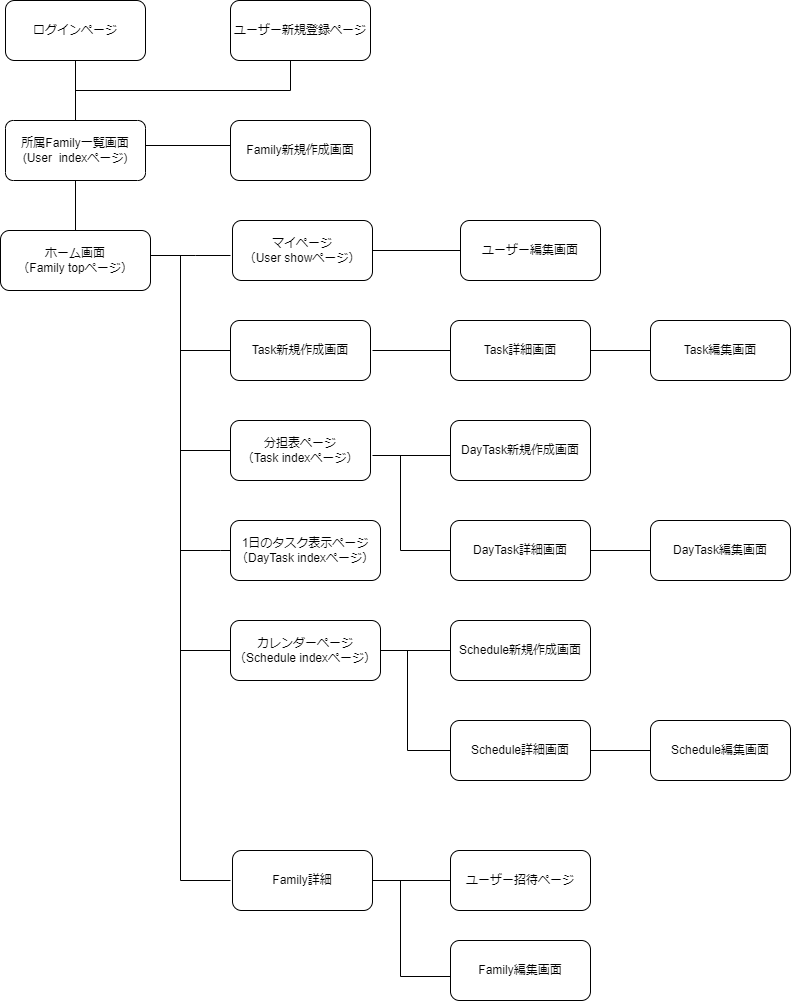

The diagram above was exported from draw.io. Its source (the exported page's mxGraphModel, read from the mxfile embedded in the PNG):
<mxGraphModel dx="1411" dy="702" grid="1" gridSize="10" guides="1" tooltips="1" connect="1" arrows="1" fold="1" page="1" pageScale="1" pageWidth="827" pageHeight="1169" math="0" shadow="0">
  <root>
    <mxCell id="0" />
    <mxCell id="1" parent="0" />
    <mxCell id="2" value="ログインページ" style="rounded=1;whiteSpace=wrap;html=1;" parent="1" vertex="1">
      <mxGeometry x="-815" y="20" width="140" height="60" as="geometry" />
    </mxCell>
    <mxCell id="23" style="edgeStyle=none;html=1;entryX=0;entryY=0.5;entryDx=0;entryDy=0;endArrow=none;endFill=0;" parent="1" target="6" edge="1">
      <mxGeometry relative="1" as="geometry">
        <mxPoint x="-640" y="370" as="sourcePoint" />
        <Array as="points">
          <mxPoint x="-640" y="370" />
        </Array>
      </mxGeometry>
    </mxCell>
    <mxCell id="58" style="edgeStyle=none;html=1;exitX=0.5;exitY=0;exitDx=0;exitDy=0;endArrow=none;endFill=0;entryX=0.5;entryY=1;entryDx=0;entryDy=0;" parent="1" source="3" target="47" edge="1">
      <mxGeometry relative="1" as="geometry">
        <mxPoint x="-740" y="210" as="targetPoint" />
      </mxGeometry>
    </mxCell>
    <mxCell id="3" value="ホーム画面&lt;br&gt;（Family topページ）" style="rounded=1;whiteSpace=wrap;html=1;" parent="1" vertex="1">
      <mxGeometry x="-820" y="250" width="150" height="60" as="geometry" />
    </mxCell>
    <mxCell id="4" value="ユーザー新規登録ページ" style="rounded=1;whiteSpace=wrap;html=1;" parent="1" vertex="1">
      <mxGeometry x="-590" y="20" width="140" height="60" as="geometry" />
    </mxCell>
    <mxCell id="5" value="マイページ&lt;br&gt;（User showページ）" style="rounded=1;whiteSpace=wrap;html=1;" parent="1" vertex="1">
      <mxGeometry x="-588" y="240" width="140" height="60" as="geometry" />
    </mxCell>
    <mxCell id="6" value="Task新規作成画面" style="rounded=1;whiteSpace=wrap;html=1;" parent="1" vertex="1">
      <mxGeometry x="-590" y="340" width="140" height="60" as="geometry" />
    </mxCell>
    <mxCell id="7" value="分担表ページ&lt;br&gt;（Task indexページ）" style="rounded=1;whiteSpace=wrap;html=1;" parent="1" vertex="1">
      <mxGeometry x="-590" y="440" width="140" height="60" as="geometry" />
    </mxCell>
    <mxCell id="8" value="1日のタスク表示ページ&lt;br&gt;（DayTask indexページ）" style="rounded=1;whiteSpace=wrap;html=1;" parent="1" vertex="1">
      <mxGeometry x="-590" y="540" width="150" height="60" as="geometry" />
    </mxCell>
    <mxCell id="9" value="カレンダーページ&lt;br&gt;（Schedule indexページ）" style="rounded=1;whiteSpace=wrap;html=1;" parent="1" vertex="1">
      <mxGeometry x="-590" y="640" width="150" height="60" as="geometry" />
    </mxCell>
    <mxCell id="10" value="ユーザー編集画面" style="rounded=1;whiteSpace=wrap;html=1;" parent="1" vertex="1">
      <mxGeometry x="-360" y="240" width="140" height="60" as="geometry" />
    </mxCell>
    <mxCell id="12" value="Family新規作成画面" style="rounded=1;whiteSpace=wrap;html=1;" parent="1" vertex="1">
      <mxGeometry x="-590" y="140" width="140" height="60" as="geometry" />
    </mxCell>
    <mxCell id="62" value="" style="edgeStyle=none;html=1;" parent="1" source="13" target="40" edge="1">
      <mxGeometry relative="1" as="geometry" />
    </mxCell>
    <mxCell id="13" value="Family詳細" style="rounded=1;whiteSpace=wrap;html=1;" parent="1" vertex="1">
      <mxGeometry x="-588" y="870" width="140" height="60" as="geometry" />
    </mxCell>
    <mxCell id="14" value="ユーザー招待ページ" style="rounded=1;whiteSpace=wrap;html=1;" parent="1" vertex="1">
      <mxGeometry x="-370" y="870" width="140" height="60" as="geometry" />
    </mxCell>
    <mxCell id="15" value="Task編集画面" style="rounded=1;whiteSpace=wrap;html=1;" parent="1" vertex="1">
      <mxGeometry x="-170" y="340" width="140" height="60" as="geometry" />
    </mxCell>
    <mxCell id="16" value="Task詳細画面" style="rounded=1;whiteSpace=wrap;html=1;" parent="1" vertex="1">
      <mxGeometry x="-370" y="340" width="140" height="60" as="geometry" />
    </mxCell>
    <mxCell id="17" value="DayTask新規作成画面" style="rounded=1;whiteSpace=wrap;html=1;" parent="1" vertex="1">
      <mxGeometry x="-370" y="440" width="140" height="60" as="geometry" />
    </mxCell>
    <mxCell id="18" value="DayTask詳細画面" style="rounded=1;whiteSpace=wrap;html=1;" parent="1" vertex="1">
      <mxGeometry x="-370" y="540" width="140" height="60" as="geometry" />
    </mxCell>
    <mxCell id="19" value="DayTask編集画面" style="rounded=1;whiteSpace=wrap;html=1;" parent="1" vertex="1">
      <mxGeometry x="-170" y="540" width="140" height="60" as="geometry" />
    </mxCell>
    <mxCell id="20" value="Schedule新規作成画面" style="rounded=1;whiteSpace=wrap;html=1;" parent="1" vertex="1">
      <mxGeometry x="-370" y="640" width="140" height="60" as="geometry" />
    </mxCell>
    <mxCell id="21" value="Schedule詳細画面" style="rounded=1;whiteSpace=wrap;html=1;" parent="1" vertex="1">
      <mxGeometry x="-370" y="740" width="140" height="60" as="geometry" />
    </mxCell>
    <mxCell id="22" value="Schedule編集画面" style="rounded=1;whiteSpace=wrap;html=1;" parent="1" vertex="1">
      <mxGeometry x="-170" y="740" width="140" height="60" as="geometry" />
    </mxCell>
    <mxCell id="24" value="" style="edgeStyle=segmentEdgeStyle;endArrow=none;html=1;curved=0;rounded=0;endSize=8;startSize=8;endFill=0;startArrow=none;exitX=0.75;exitY=0.5;exitDx=0;exitDy=0;exitPerimeter=0;" parent="1" source="51" edge="1">
      <mxGeometry width="50" height="50" relative="1" as="geometry">
        <mxPoint x="-590" y="275" as="sourcePoint" />
        <mxPoint x="-590" y="900" as="targetPoint" />
        <Array as="points">
          <mxPoint x="-640" y="275" />
          <mxPoint x="-640" y="900" />
        </Array>
      </mxGeometry>
    </mxCell>
    <mxCell id="28" value="" style="line;strokeWidth=1;html=1;" parent="1" vertex="1">
      <mxGeometry x="-640" y="465" width="50" height="10" as="geometry" />
    </mxCell>
    <mxCell id="50" style="edgeStyle=none;html=1;exitX=1;exitY=0.5;exitDx=0;exitDy=0;exitPerimeter=0;entryX=0;entryY=0.5;entryDx=0;entryDy=0;endArrow=none;endFill=0;" parent="1" source="29" target="8" edge="1">
      <mxGeometry relative="1" as="geometry" />
    </mxCell>
    <mxCell id="29" value="" style="line;strokeWidth=1;html=1;" parent="1" vertex="1">
      <mxGeometry x="-640" y="565" width="40" height="10" as="geometry" />
    </mxCell>
    <mxCell id="31" value="" style="line;strokeWidth=1;html=1;perimeter=backbonePerimeter;points=[];outlineConnect=0;" parent="1" vertex="1">
      <mxGeometry x="-448" y="265" width="88" height="10" as="geometry" />
    </mxCell>
    <mxCell id="32" value="" style="line;strokeWidth=1;html=1;perimeter=backbonePerimeter;points=[];outlineConnect=0;" parent="1" vertex="1">
      <mxGeometry x="-448" y="365" width="78" height="10" as="geometry" />
    </mxCell>
    <mxCell id="33" value="" style="line;strokeWidth=1;html=1;perimeter=backbonePerimeter;points=[];outlineConnect=0;" parent="1" vertex="1">
      <mxGeometry x="-440" y="665" width="70" height="10" as="geometry" />
    </mxCell>
    <mxCell id="35" value="" style="edgeStyle=segmentEdgeStyle;endArrow=none;html=1;curved=0;rounded=0;endSize=8;startSize=8;endFill=0;" parent="1" target="37" edge="1">
      <mxGeometry width="50" height="50" relative="1" as="geometry">
        <mxPoint x="-370" y="570" as="sourcePoint" />
        <mxPoint x="-420" y="480" as="targetPoint" />
        <Array as="points">
          <mxPoint x="-420" y="570" />
        </Array>
      </mxGeometry>
    </mxCell>
    <mxCell id="36" value="" style="edgeStyle=segmentEdgeStyle;endArrow=none;html=1;curved=0;rounded=0;endSize=8;startSize=8;endFill=0;exitX=0;exitY=0.5;exitDx=0;exitDy=0;" parent="1" source="21" target="33" edge="1">
      <mxGeometry width="50" height="50" relative="1" as="geometry">
        <mxPoint x="-363" y="765" as="sourcePoint" />
        <mxPoint x="-413" y="675" as="targetPoint" />
        <Array as="points">
          <mxPoint x="-413" y="770" />
        </Array>
      </mxGeometry>
    </mxCell>
    <mxCell id="37" value="" style="line;strokeWidth=1;html=1;perimeter=backbonePerimeter;points=[];outlineConnect=0;" parent="1" vertex="1">
      <mxGeometry x="-448" y="470" width="78" height="10" as="geometry" />
    </mxCell>
    <mxCell id="40" value="" style="line;strokeWidth=1;html=1;perimeter=backbonePerimeter;points=[];outlineConnect=0;" parent="1" vertex="1">
      <mxGeometry x="-448" y="895" width="78" height="10" as="geometry" />
    </mxCell>
    <mxCell id="41" value="" style="line;strokeWidth=1;html=1;perimeter=backbonePerimeter;points=[];outlineConnect=0;" parent="1" vertex="1">
      <mxGeometry x="-230" y="365" width="60" height="10" as="geometry" />
    </mxCell>
    <mxCell id="42" value="" style="line;strokeWidth=1;html=1;perimeter=backbonePerimeter;points=[];outlineConnect=0;" parent="1" vertex="1">
      <mxGeometry x="-230" y="565" width="60" height="10" as="geometry" />
    </mxCell>
    <mxCell id="43" value="" style="line;strokeWidth=1;html=1;perimeter=backbonePerimeter;points=[];outlineConnect=0;" parent="1" vertex="1">
      <mxGeometry x="-230" y="765" width="60" height="10" as="geometry" />
    </mxCell>
    <mxCell id="45" value="" style="edgeStyle=segmentEdgeStyle;endArrow=none;html=1;curved=0;rounded=0;endSize=8;startSize=8;endFill=0;exitX=0.5;exitY=0;exitDx=0;exitDy=0;" parent="1" source="47" edge="1">
      <mxGeometry width="50" height="50" relative="1" as="geometry">
        <mxPoint x="-650" y="140" as="sourcePoint" />
        <mxPoint x="-530" y="80" as="targetPoint" />
        <Array as="points">
          <mxPoint x="-745" y="110" />
          <mxPoint x="-530" y="110" />
          <mxPoint x="-530" y="80" />
        </Array>
      </mxGeometry>
    </mxCell>
    <mxCell id="57" style="edgeStyle=none;html=1;exitX=0.5;exitY=0;exitDx=0;exitDy=0;entryX=0.5;entryY=1;entryDx=0;entryDy=0;endArrow=none;endFill=0;" parent="1" source="47" target="2" edge="1">
      <mxGeometry relative="1" as="geometry" />
    </mxCell>
    <mxCell id="47" value="所属Family一覧画面&lt;br&gt;(User&amp;nbsp; indexページ)" style="rounded=1;whiteSpace=wrap;html=1;arcSize=13;" parent="1" vertex="1">
      <mxGeometry x="-815" y="140" width="140" height="60" as="geometry" />
    </mxCell>
    <mxCell id="49" value="" style="line;strokeWidth=1;html=1;perimeter=backbonePerimeter;points=[];outlineConnect=0;" parent="1" vertex="1">
      <mxGeometry x="-640" y="665" width="50" height="10" as="geometry" />
    </mxCell>
    <mxCell id="54" value="" style="edgeStyle=segmentEdgeStyle;endArrow=none;html=1;curved=0;rounded=0;endSize=8;startSize=8;endFill=0;" parent="1" target="51" edge="1">
      <mxGeometry width="50" height="50" relative="1" as="geometry">
        <mxPoint x="-590" y="275" as="sourcePoint" />
        <mxPoint x="-590" y="900" as="targetPoint" />
        <Array as="points" />
      </mxGeometry>
    </mxCell>
    <mxCell id="51" value="" style="line;strokeWidth=1;html=1;" parent="1" vertex="1">
      <mxGeometry x="-670" y="270" width="45" height="10" as="geometry" />
    </mxCell>
    <mxCell id="59" value="" style="line;strokeWidth=1;html=1;perimeter=backbonePerimeter;points=[];outlineConnect=0;" parent="1" vertex="1">
      <mxGeometry x="-675" y="160" width="85" height="10" as="geometry" />
    </mxCell>
    <mxCell id="60" value="Family編集画面" style="rounded=1;whiteSpace=wrap;html=1;" parent="1" vertex="1">
      <mxGeometry x="-370" y="960" width="140" height="60" as="geometry" />
    </mxCell>
    <mxCell id="61" value="" style="edgeStyle=segmentEdgeStyle;endArrow=none;html=1;curved=0;rounded=0;endSize=8;startSize=8;endFill=0;exitX=0;exitY=0.5;exitDx=0;exitDy=0;" parent="1" source="60" target="40" edge="1">
      <mxGeometry width="50" height="50" relative="1" as="geometry">
        <mxPoint x="-377" y="995.5" as="sourcePoint" />
        <mxPoint x="-420" y="930" as="targetPoint" />
        <Array as="points">
          <mxPoint x="-370" y="996" />
          <mxPoint x="-420" y="996" />
        </Array>
      </mxGeometry>
    </mxCell>
  </root>
</mxGraphModel>